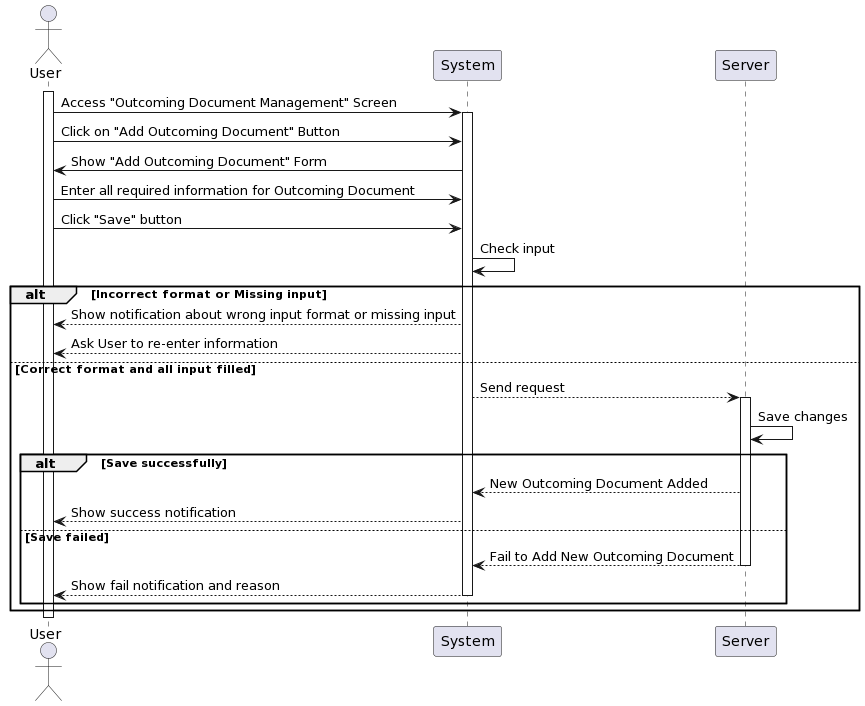

The diagram above was rendered by PlantUML. Its source (embedded in the PNG):
@startuml
actor User as User
participant System
participant Server

activate User
User -> System: Access "Outcoming Document Management" Screen
activate System
User -> System: Click on "Add Outcoming Document" Button 
System -> User: Show "Add Outcoming Document" Form
User -> System: Enter all required information for Outcoming Document
User -> System: Click "Save" button
System -> System: Check input 
alt Incorrect format or Missing input
    System --> User: Show notification about wrong input format or missing input
    System --> User: Ask User to re-enter information
else Correct format and all input filled
    System --> Server: Send request      
activate Server
    Server -> Server: Save changes
    alt Save successfully
        Server --> System: New Outcoming Document Added
        System --> User: Show success notification
    else Save failed
        Server --> System:Fail to Add New Outcoming Document
deactivate Server
        System --> User: Show fail notification and reason
deactivate System
    end
end
deactivate User
@enduml